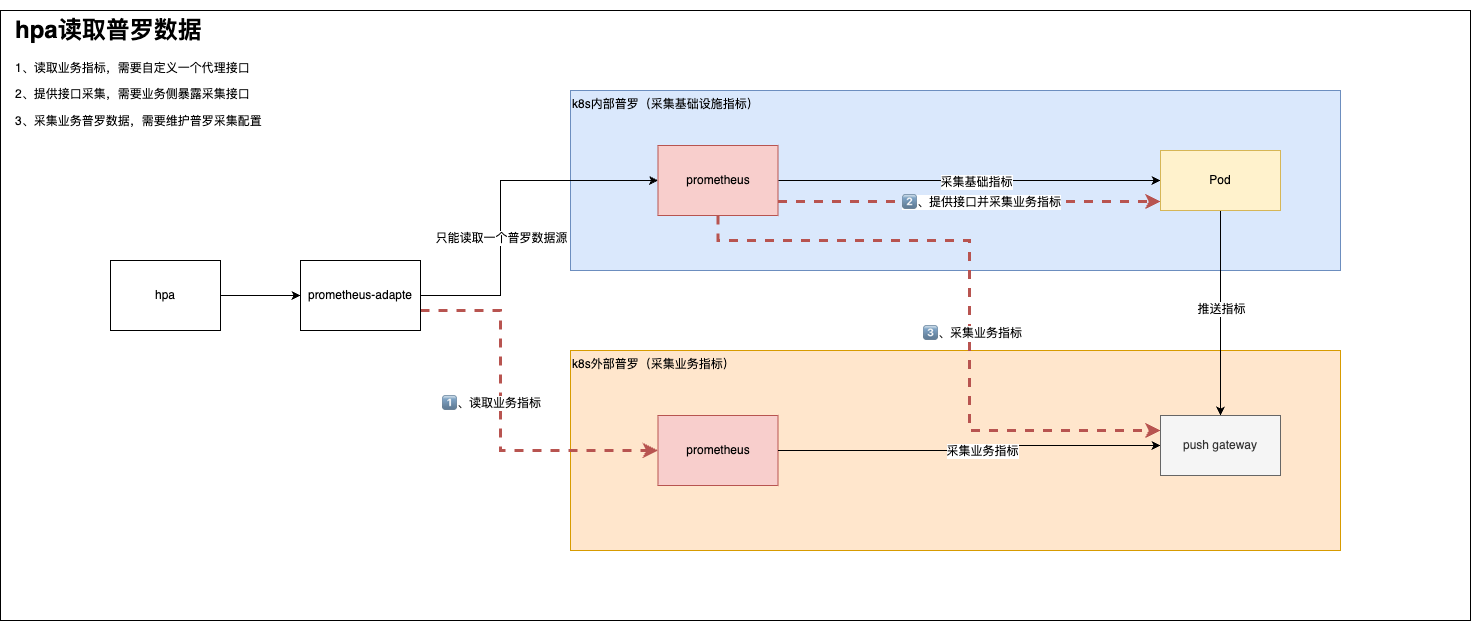

The diagram above was exported from draw.io. Its source (the exported page's mxGraphModel, read from the mxfile embedded in the PNG):
<mxGraphModel dx="1434" dy="699" grid="1" gridSize="10" guides="1" tooltips="1" connect="1" arrows="1" fold="1" page="1" pageScale="1" pageWidth="827" pageHeight="1169" math="0" shadow="0">
  <root>
    <mxCell id="0" />
    <mxCell id="1" parent="0" />
    <mxCell id="kKrCJ6RHWsh5jb9hZYSV-10" value="" style="rounded=0;whiteSpace=wrap;html=1;" vertex="1" parent="1">
      <mxGeometry x="30" y="40" width="1470" height="610" as="geometry" />
    </mxCell>
    <mxCell id="kKrCJ6RHWsh5jb9hZYSV-7" value="k8s外部普罗（采集业务指标）" style="rounded=0;whiteSpace=wrap;html=1;align=left;verticalAlign=top;fillColor=#ffe6cc;strokeColor=#d79b00;" vertex="1" parent="1">
      <mxGeometry x="600" y="380" width="770" height="200" as="geometry" />
    </mxCell>
    <mxCell id="kKrCJ6RHWsh5jb9hZYSV-6" value="k8s内部普罗（采集基础设施指标）" style="rounded=0;whiteSpace=wrap;html=1;align=left;verticalAlign=top;fillColor=#dae8fc;strokeColor=#6c8ebf;" vertex="1" parent="1">
      <mxGeometry x="600" y="120" width="770" height="180" as="geometry" />
    </mxCell>
    <mxCell id="kKrCJ6RHWsh5jb9hZYSV-3" style="edgeStyle=orthogonalEdgeStyle;rounded=0;orthogonalLoop=1;jettySize=auto;html=1;entryX=0;entryY=0.5;entryDx=0;entryDy=0;" edge="1" parent="1" source="kKrCJ6RHWsh5jb9hZYSV-1" target="kKrCJ6RHWsh5jb9hZYSV-2">
      <mxGeometry relative="1" as="geometry" />
    </mxCell>
    <mxCell id="kKrCJ6RHWsh5jb9hZYSV-1" value="hpa" style="rounded=0;whiteSpace=wrap;html=1;" vertex="1" parent="1">
      <mxGeometry x="140" y="290" width="110" height="70" as="geometry" />
    </mxCell>
    <mxCell id="kKrCJ6RHWsh5jb9hZYSV-5" style="edgeStyle=orthogonalEdgeStyle;rounded=0;orthogonalLoop=1;jettySize=auto;html=1;" edge="1" parent="1" source="kKrCJ6RHWsh5jb9hZYSV-2" target="kKrCJ6RHWsh5jb9hZYSV-4">
      <mxGeometry relative="1" as="geometry">
        <Array as="points">
          <mxPoint x="530" y="325" />
          <mxPoint x="530" y="210" />
        </Array>
      </mxGeometry>
    </mxCell>
    <mxCell id="kKrCJ6RHWsh5jb9hZYSV-11" value="只能读取一个普罗数据源" style="edgeLabel;html=1;align=center;verticalAlign=middle;resizable=0;points=[];" vertex="1" connectable="0" parent="kKrCJ6RHWsh5jb9hZYSV-5">
      <mxGeometry x="-0.217" relative="1" as="geometry">
        <mxPoint as="offset" />
      </mxGeometry>
    </mxCell>
    <mxCell id="kKrCJ6RHWsh5jb9hZYSV-9" style="edgeStyle=orthogonalEdgeStyle;rounded=0;orthogonalLoop=1;jettySize=auto;html=1;entryX=0;entryY=0.5;entryDx=0;entryDy=0;dashed=1;fillColor=#f8cecc;strokeColor=#b85450;strokeWidth=3;" edge="1" parent="1" source="kKrCJ6RHWsh5jb9hZYSV-2" target="kKrCJ6RHWsh5jb9hZYSV-8">
      <mxGeometry relative="1" as="geometry">
        <Array as="points">
          <mxPoint x="530" y="340" />
          <mxPoint x="530" y="480" />
        </Array>
      </mxGeometry>
    </mxCell>
    <mxCell id="kKrCJ6RHWsh5jb9hZYSV-27" value="1⃣、读取业务指标" style="edgeLabel;html=1;align=center;verticalAlign=middle;resizable=0;points=[];" vertex="1" connectable="0" parent="kKrCJ6RHWsh5jb9hZYSV-9">
      <mxGeometry x="-0.2052" y="-2" relative="1" as="geometry">
        <mxPoint x="-8" y="22" as="offset" />
      </mxGeometry>
    </mxCell>
    <mxCell id="kKrCJ6RHWsh5jb9hZYSV-2" value="prometheus-adapte" style="rounded=0;whiteSpace=wrap;html=1;" vertex="1" parent="1">
      <mxGeometry x="330" y="290" width="120" height="70" as="geometry" />
    </mxCell>
    <mxCell id="kKrCJ6RHWsh5jb9hZYSV-21" style="edgeStyle=orthogonalEdgeStyle;rounded=0;orthogonalLoop=1;jettySize=auto;html=1;entryX=0;entryY=0.75;entryDx=0;entryDy=0;dashed=1;fillColor=#f8cecc;strokeColor=#b85450;strokeWidth=3;" edge="1" parent="1">
      <mxGeometry relative="1" as="geometry">
        <mxPoint x="807.5" y="231" as="sourcePoint" />
        <mxPoint x="1190" y="231" as="targetPoint" />
        <Array as="points">
          <mxPoint x="960" y="231" />
          <mxPoint x="960" y="231" />
        </Array>
      </mxGeometry>
    </mxCell>
    <mxCell id="kKrCJ6RHWsh5jb9hZYSV-22" value="2⃣、提供接口并采集业务指标" style="edgeLabel;html=1;align=center;verticalAlign=middle;resizable=0;points=[];" vertex="1" connectable="0" parent="kKrCJ6RHWsh5jb9hZYSV-21">
      <mxGeometry x="0.0118" relative="1" as="geometry">
        <mxPoint x="9" as="offset" />
      </mxGeometry>
    </mxCell>
    <mxCell id="kKrCJ6RHWsh5jb9hZYSV-28" style="edgeStyle=orthogonalEdgeStyle;rounded=0;orthogonalLoop=1;jettySize=auto;html=1;entryX=0;entryY=0.25;entryDx=0;entryDy=0;dashed=1;strokeWidth=3;fillColor=#f8cecc;strokeColor=#b85450;" edge="1" parent="1" source="kKrCJ6RHWsh5jb9hZYSV-4" target="kKrCJ6RHWsh5jb9hZYSV-14">
      <mxGeometry relative="1" as="geometry">
        <Array as="points">
          <mxPoint x="748" y="270" />
          <mxPoint x="999" y="270" />
          <mxPoint x="999" y="460" />
        </Array>
      </mxGeometry>
    </mxCell>
    <mxCell id="kKrCJ6RHWsh5jb9hZYSV-29" value="3⃣、采集业务指标" style="edgeLabel;html=1;align=center;verticalAlign=middle;resizable=0;points=[];" vertex="1" connectable="0" parent="kKrCJ6RHWsh5jb9hZYSV-28">
      <mxGeometry x="0.1203" y="2" relative="1" as="geometry">
        <mxPoint y="1" as="offset" />
      </mxGeometry>
    </mxCell>
    <mxCell id="kKrCJ6RHWsh5jb9hZYSV-4" value="prometheus" style="rounded=0;whiteSpace=wrap;html=1;fillColor=#f8cecc;strokeColor=#b85450;" vertex="1" parent="1">
      <mxGeometry x="687.5" y="175" width="120" height="70" as="geometry" />
    </mxCell>
    <mxCell id="kKrCJ6RHWsh5jb9hZYSV-8" value="prometheus" style="rounded=0;whiteSpace=wrap;html=1;fillColor=#f8cecc;strokeColor=#b85450;" vertex="1" parent="1">
      <mxGeometry x="687.5" y="445" width="120" height="70" as="geometry" />
    </mxCell>
    <mxCell id="kKrCJ6RHWsh5jb9hZYSV-15" style="edgeStyle=orthogonalEdgeStyle;rounded=0;orthogonalLoop=1;jettySize=auto;html=1;" edge="1" parent="1" source="kKrCJ6RHWsh5jb9hZYSV-12" target="kKrCJ6RHWsh5jb9hZYSV-14">
      <mxGeometry relative="1" as="geometry" />
    </mxCell>
    <mxCell id="kKrCJ6RHWsh5jb9hZYSV-20" value="推送指标" style="edgeLabel;html=1;align=center;verticalAlign=middle;resizable=0;points=[];" vertex="1" connectable="0" parent="kKrCJ6RHWsh5jb9hZYSV-15">
      <mxGeometry x="-0.04" relative="1" as="geometry">
        <mxPoint as="offset" />
      </mxGeometry>
    </mxCell>
    <mxCell id="kKrCJ6RHWsh5jb9hZYSV-17" style="edgeStyle=orthogonalEdgeStyle;rounded=0;orthogonalLoop=1;jettySize=auto;html=1;" edge="1" parent="1">
      <mxGeometry relative="1" as="geometry">
        <mxPoint x="810" y="210" as="sourcePoint" />
        <mxPoint x="1190" y="210" as="targetPoint" />
        <Array as="points">
          <mxPoint x="808" y="210" />
        </Array>
      </mxGeometry>
    </mxCell>
    <mxCell id="kKrCJ6RHWsh5jb9hZYSV-18" value="采集基础指标" style="edgeLabel;html=1;align=center;verticalAlign=middle;resizable=0;points=[];" vertex="1" connectable="0" parent="kKrCJ6RHWsh5jb9hZYSV-17">
      <mxGeometry x="-0.0144" y="-1" relative="1" as="geometry">
        <mxPoint x="10" as="offset" />
      </mxGeometry>
    </mxCell>
    <mxCell id="kKrCJ6RHWsh5jb9hZYSV-12" value="Pod" style="rounded=0;whiteSpace=wrap;html=1;fillColor=#fff2cc;strokeColor=#d6b656;" vertex="1" parent="1">
      <mxGeometry x="1190" y="180" width="120" height="60" as="geometry" />
    </mxCell>
    <mxCell id="kKrCJ6RHWsh5jb9hZYSV-16" style="edgeStyle=orthogonalEdgeStyle;rounded=0;orthogonalLoop=1;jettySize=auto;html=1;" edge="1" parent="1" source="kKrCJ6RHWsh5jb9hZYSV-8" target="kKrCJ6RHWsh5jb9hZYSV-14">
      <mxGeometry relative="1" as="geometry" />
    </mxCell>
    <mxCell id="kKrCJ6RHWsh5jb9hZYSV-19" value="采集业务指标" style="edgeLabel;html=1;align=center;verticalAlign=middle;resizable=0;points=[];" vertex="1" connectable="0" parent="kKrCJ6RHWsh5jb9hZYSV-16">
      <mxGeometry x="-0.0211" y="-1" relative="1" as="geometry">
        <mxPoint x="14" y="-1" as="offset" />
      </mxGeometry>
    </mxCell>
    <mxCell id="kKrCJ6RHWsh5jb9hZYSV-14" value="push gateway" style="rounded=0;whiteSpace=wrap;html=1;fillColor=#f5f5f5;fontColor=#333333;strokeColor=#666666;" vertex="1" parent="1">
      <mxGeometry x="1190" y="445" width="120" height="60" as="geometry" />
    </mxCell>
    <mxCell id="kKrCJ6RHWsh5jb9hZYSV-30" value="&lt;h1&gt;hpa读取普罗数据&lt;/h1&gt;&lt;p&gt;1、读取业务指标，需要自定义一个代理接口&lt;/p&gt;&lt;p&gt;2、提供接口采集，需要业务侧暴露采集接口&lt;/p&gt;&lt;p&gt;3、采集业务普罗数据，需要维护普罗采集配置&lt;/p&gt;" style="text;html=1;strokeColor=none;fillColor=none;spacing=5;spacingTop=-20;whiteSpace=wrap;overflow=hidden;rounded=0;" vertex="1" parent="1">
      <mxGeometry x="40" y="40" width="270" height="120" as="geometry" />
    </mxCell>
  </root>
</mxGraphModel>